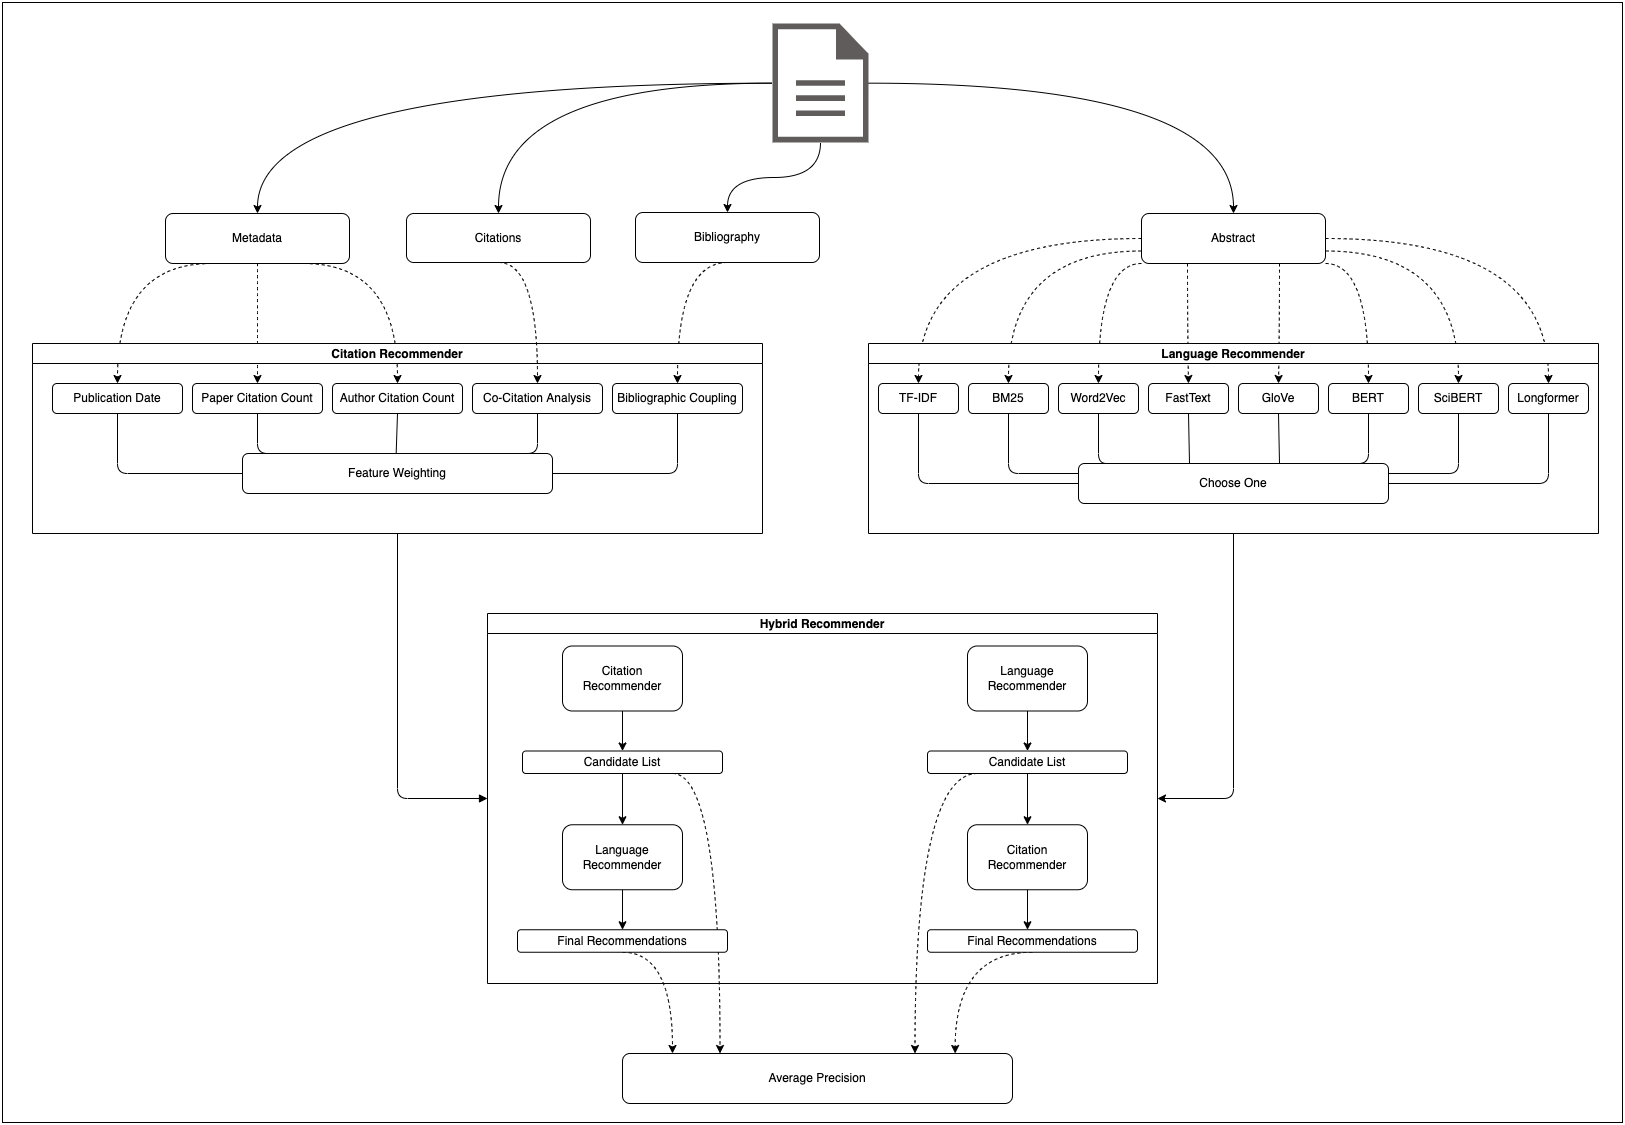

The diagram above was exported from draw.io. Its source (the exported page's mxGraphModel, read from the mxfile embedded in the PNG):
<mxGraphModel dx="2183" dy="3532" grid="1" gridSize="10" guides="1" tooltips="1" connect="1" arrows="1" fold="1" page="1" pageScale="1" pageWidth="827" pageHeight="1169" background="#FFFFFF" math="0" shadow="0">
  <root>
    <mxCell id="0" />
    <mxCell id="1" parent="0" />
    <mxCell id="170" value="" style="rounded=0;whiteSpace=wrap;html=1;strokeColor=default;fillColor=none;gradientColor=none;" parent="1" vertex="1">
      <mxGeometry x="10" y="-1130" width="1620" height="1120" as="geometry" />
    </mxCell>
    <mxCell id="109" style="edgeStyle=elbowEdgeStyle;html=1;startArrow=none;endArrow=classic;exitX=0.5;exitY=1;exitDx=0;exitDy=0;entryX=1;entryY=0.5;entryDx=0;entryDy=0;endFill=1;" parent="1" source="2" target="60" edge="1">
      <mxGeometry relative="1" as="geometry">
        <Array as="points">
          <mxPoint x="1241" y="-334" />
        </Array>
      </mxGeometry>
    </mxCell>
    <mxCell id="108" style="edgeStyle=elbowEdgeStyle;html=1;startArrow=none;endArrow=block;exitX=0.5;exitY=1;exitDx=0;exitDy=0;entryX=0;entryY=0.5;entryDx=0;entryDy=0;startFill=0;" parent="1" source="34" target="60" edge="1">
      <mxGeometry relative="1" as="geometry">
        <Array as="points">
          <mxPoint x="405" y="-349" />
        </Array>
      </mxGeometry>
    </mxCell>
    <mxCell id="146" style="edgeStyle=orthogonalEdgeStyle;curved=1;html=1;strokeColor=default;" parent="1" source="110" target="145" edge="1">
      <mxGeometry relative="1" as="geometry" />
    </mxCell>
    <mxCell id="150" value="" style="edgeStyle=orthogonalEdgeStyle;curved=1;html=1;entryX=0.5;entryY=0;entryDx=0;entryDy=0;strokeColor=default;" parent="1" source="110" target="149" edge="1">
      <mxGeometry relative="1" as="geometry" />
    </mxCell>
    <mxCell id="176" style="edgeStyle=orthogonalEdgeStyle;curved=1;html=1;entryX=0.5;entryY=0;entryDx=0;entryDy=0;" edge="1" parent="1" source="110" target="172">
      <mxGeometry relative="1" as="geometry" />
    </mxCell>
    <mxCell id="177" style="edgeStyle=orthogonalEdgeStyle;curved=1;html=1;" edge="1" parent="1" source="110" target="147">
      <mxGeometry relative="1" as="geometry" />
    </mxCell>
    <mxCell id="110" value="" style="pointerEvents=1;shadow=0;dashed=0;html=1;strokeColor=none;fillColor=#605c5c;labelPosition=center;verticalLabelPosition=bottom;verticalAlign=top;outlineConnect=0;align=center;shape=mxgraph.office.concepts.document;fillStyle=auto;gradientColor=none;" parent="1" vertex="1">
      <mxGeometry x="780" y="-1109" width="96" height="119" as="geometry" />
    </mxCell>
    <mxCell id="129" value="Average Precision" style="rounded=1;whiteSpace=wrap;html=1;" parent="1" vertex="1">
      <mxGeometry x="630" y="-79" width="390" height="50" as="geometry" />
    </mxCell>
    <mxCell id="130" style="edgeStyle=none;html=1;exitX=0.5;exitY=1;exitDx=0;exitDy=0;entryX=0.113;entryY=0;entryDx=0;entryDy=0;strokeColor=none;entryPerimeter=0;" parent="1" source="83" target="129" edge="1">
      <mxGeometry relative="1" as="geometry" />
    </mxCell>
    <mxCell id="132" style="edgeStyle=orthogonalEdgeStyle;html=1;exitX=0.75;exitY=1;exitDx=0;exitDy=0;entryX=0.25;entryY=0;entryDx=0;entryDy=0;dashed=1;strokeColor=default;curved=1;" parent="1" source="79" target="129" edge="1">
      <mxGeometry relative="1" as="geometry">
        <Array as="points">
          <mxPoint x="728" y="-359" />
        </Array>
      </mxGeometry>
    </mxCell>
    <mxCell id="139" style="edgeStyle=orthogonalEdgeStyle;curved=1;html=1;exitX=0.5;exitY=1;exitDx=0;exitDy=0;dashed=1;strokeColor=default;" parent="1" source="83" edge="1">
      <mxGeometry relative="1" as="geometry">
        <mxPoint x="680" y="-79" as="targetPoint" />
        <Array as="points">
          <mxPoint x="680" y="-180" />
        </Array>
      </mxGeometry>
    </mxCell>
    <mxCell id="140" style="edgeStyle=orthogonalEdgeStyle;curved=1;html=1;exitX=0.5;exitY=1;exitDx=0;exitDy=0;entryX=0.853;entryY=0;entryDx=0;entryDy=0;entryPerimeter=0;dashed=1;strokeColor=default;" parent="1" source="101" target="129" edge="1">
      <mxGeometry relative="1" as="geometry">
        <Array as="points">
          <mxPoint x="963" y="-180" />
        </Array>
      </mxGeometry>
    </mxCell>
    <mxCell id="141" style="edgeStyle=orthogonalEdgeStyle;curved=1;html=1;exitX=0.25;exitY=1;exitDx=0;exitDy=0;entryX=0.75;entryY=0;entryDx=0;entryDy=0;dashed=1;strokeColor=default;" parent="1" source="97" target="129" edge="1">
      <mxGeometry relative="1" as="geometry">
        <Array as="points">
          <mxPoint x="923" y="-359" />
        </Array>
      </mxGeometry>
    </mxCell>
    <mxCell id="161" style="edgeStyle=orthogonalEdgeStyle;curved=1;html=1;exitX=0;exitY=0.5;exitDx=0;exitDy=0;entryX=0.5;entryY=0;entryDx=0;entryDy=0;dashed=1;strokeColor=default;" parent="1" source="145" target="5" edge="1">
      <mxGeometry relative="1" as="geometry" />
    </mxCell>
    <mxCell id="162" style="edgeStyle=orthogonalEdgeStyle;curved=1;html=1;exitX=0;exitY=0.75;exitDx=0;exitDy=0;entryX=0.5;entryY=0;entryDx=0;entryDy=0;dashed=1;strokeColor=default;" parent="1" source="145" target="24" edge="1">
      <mxGeometry relative="1" as="geometry" />
    </mxCell>
    <mxCell id="163" style="edgeStyle=orthogonalEdgeStyle;curved=1;html=1;exitX=0;exitY=1;exitDx=0;exitDy=0;entryX=0.5;entryY=0;entryDx=0;entryDy=0;dashed=1;strokeColor=default;" parent="1" source="145" target="15" edge="1">
      <mxGeometry relative="1" as="geometry">
        <Array as="points">
          <mxPoint x="1106" y="-869" />
        </Array>
      </mxGeometry>
    </mxCell>
    <mxCell id="164" style="edgeStyle=orthogonalEdgeStyle;curved=1;html=1;exitX=0.25;exitY=1;exitDx=0;exitDy=0;entryX=0.5;entryY=0;entryDx=0;entryDy=0;dashed=1;strokeColor=default;" parent="1" source="145" target="16" edge="1">
      <mxGeometry relative="1" as="geometry" />
    </mxCell>
    <mxCell id="166" style="edgeStyle=orthogonalEdgeStyle;curved=1;html=1;exitX=1;exitY=0.5;exitDx=0;exitDy=0;entryX=0.5;entryY=0;entryDx=0;entryDy=0;dashed=1;strokeColor=default;" parent="1" source="145" target="20" edge="1">
      <mxGeometry relative="1" as="geometry" />
    </mxCell>
    <mxCell id="167" style="edgeStyle=orthogonalEdgeStyle;curved=1;html=1;exitX=1;exitY=0.75;exitDx=0;exitDy=0;entryX=0.5;entryY=0;entryDx=0;entryDy=0;dashed=1;strokeColor=default;" parent="1" source="145" target="19" edge="1">
      <mxGeometry relative="1" as="geometry" />
    </mxCell>
    <mxCell id="168" style="edgeStyle=orthogonalEdgeStyle;curved=1;html=1;exitX=1;exitY=1;exitDx=0;exitDy=0;entryX=0.5;entryY=0;entryDx=0;entryDy=0;dashed=1;strokeColor=default;" parent="1" source="145" target="18" edge="1">
      <mxGeometry relative="1" as="geometry">
        <Array as="points">
          <mxPoint x="1376" y="-869" />
        </Array>
      </mxGeometry>
    </mxCell>
    <mxCell id="169" style="edgeStyle=orthogonalEdgeStyle;curved=1;html=1;exitX=0.75;exitY=1;exitDx=0;exitDy=0;entryX=0.5;entryY=0;entryDx=0;entryDy=0;dashed=1;strokeColor=default;" parent="1" source="145" target="17" edge="1">
      <mxGeometry relative="1" as="geometry" />
    </mxCell>
    <mxCell id="145" value="Abstract" style="rounded=1;whiteSpace=wrap;html=1;" parent="1" vertex="1">
      <mxGeometry x="1149" y="-919" width="184" height="50" as="geometry" />
    </mxCell>
    <mxCell id="160" style="edgeStyle=orthogonalEdgeStyle;curved=1;html=1;exitX=0.5;exitY=1;exitDx=0;exitDy=0;entryX=0.5;entryY=0;entryDx=0;entryDy=0;dashed=1;strokeColor=default;" parent="1" source="147" target="42" edge="1">
      <mxGeometry relative="1" as="geometry">
        <Array as="points">
          <mxPoint x="685" y="-870" />
        </Array>
      </mxGeometry>
    </mxCell>
    <mxCell id="147" value="Bibliography" style="rounded=1;whiteSpace=wrap;html=1;" parent="1" vertex="1">
      <mxGeometry x="643" y="-920" width="184" height="50" as="geometry" />
    </mxCell>
    <mxCell id="154" style="edgeStyle=orthogonalEdgeStyle;curved=1;html=1;exitX=0.25;exitY=1;exitDx=0;exitDy=0;entryX=0.5;entryY=0;entryDx=0;entryDy=0;dashed=1;strokeColor=default;" parent="1" source="149" target="36" edge="1">
      <mxGeometry relative="1" as="geometry">
        <Array as="points">
          <mxPoint x="125" y="-869" />
        </Array>
      </mxGeometry>
    </mxCell>
    <mxCell id="155" style="edgeStyle=orthogonalEdgeStyle;curved=1;html=1;exitX=0.5;exitY=1;exitDx=0;exitDy=0;entryX=0.5;entryY=0;entryDx=0;entryDy=0;dashed=1;strokeColor=default;" parent="1" source="149" target="49" edge="1">
      <mxGeometry relative="1" as="geometry">
        <Array as="points">
          <mxPoint x="265" y="-869" />
        </Array>
      </mxGeometry>
    </mxCell>
    <mxCell id="156" style="edgeStyle=orthogonalEdgeStyle;curved=1;html=1;exitX=0.75;exitY=1;exitDx=0;exitDy=0;dashed=1;strokeColor=default;" parent="1" source="149" target="38" edge="1">
      <mxGeometry relative="1" as="geometry">
        <Array as="points">
          <mxPoint x="405" y="-869" />
        </Array>
      </mxGeometry>
    </mxCell>
    <mxCell id="149" value="Metadata" style="rounded=1;whiteSpace=wrap;html=1;" parent="1" vertex="1">
      <mxGeometry x="173" y="-919" width="184" height="50" as="geometry" />
    </mxCell>
    <mxCell id="34" value="Citation Recommender" style="swimlane;startSize=20;horizontal=1;containerType=tree;newEdgeStyle={&quot;edgeStyle&quot;:&quot;elbowEdgeStyle&quot;,&quot;startArrow&quot;:&quot;none&quot;,&quot;endArrow&quot;:&quot;none&quot;};" parent="1" vertex="1">
      <mxGeometry x="40" y="-789" width="730" height="190" as="geometry">
        <mxRectangle x="200" y="260" width="90" height="30" as="alternateBounds" />
      </mxGeometry>
    </mxCell>
    <mxCell id="53" style="edgeStyle=elbowEdgeStyle;html=1;startArrow=none;endArrow=none;exitX=0.5;exitY=1;exitDx=0;exitDy=0;entryX=0;entryY=0.5;entryDx=0;entryDy=0;" parent="34" source="36" target="52" edge="1">
      <mxGeometry relative="1" as="geometry">
        <Array as="points">
          <mxPoint x="85" y="120" />
        </Array>
      </mxGeometry>
    </mxCell>
    <UserObject label="Publication Date" treeRoot="1" id="36">
      <mxCell style="whiteSpace=wrap;html=1;align=center;treeFolding=1;treeMoving=1;newEdgeStyle={&quot;edgeStyle&quot;:&quot;elbowEdgeStyle&quot;,&quot;startArrow&quot;:&quot;none&quot;,&quot;endArrow&quot;:&quot;none&quot;};rounded=1;" parent="34" vertex="1">
        <mxGeometry x="20" y="40" width="130" height="30" as="geometry" />
      </mxCell>
    </UserObject>
    <mxCell id="55" style="edgeStyle=elbowEdgeStyle;html=1;startArrow=none;endArrow=none;exitX=0.5;exitY=1;exitDx=0;exitDy=0;entryX=0.5;entryY=0;entryDx=0;entryDy=0;" parent="34" source="38" target="52" edge="1">
      <mxGeometry relative="1" as="geometry" />
    </mxCell>
    <UserObject label="Author Citation Count" treeRoot="1" id="38">
      <mxCell style="whiteSpace=wrap;html=1;align=center;treeFolding=1;treeMoving=1;newEdgeStyle={&quot;edgeStyle&quot;:&quot;elbowEdgeStyle&quot;,&quot;startArrow&quot;:&quot;none&quot;,&quot;endArrow&quot;:&quot;none&quot;};rounded=1;" parent="34" vertex="1">
        <mxGeometry x="300" y="40" width="130" height="30" as="geometry" />
      </mxCell>
    </UserObject>
    <mxCell id="56" style="edgeStyle=elbowEdgeStyle;html=1;startArrow=none;endArrow=none;exitX=0.5;exitY=1;exitDx=0;exitDy=0;entryX=0.75;entryY=0;entryDx=0;entryDy=0;" parent="34" source="40" target="52" edge="1">
      <mxGeometry relative="1" as="geometry">
        <Array as="points">
          <mxPoint x="505" y="90" />
        </Array>
      </mxGeometry>
    </mxCell>
    <UserObject label="Co-Citation Analysis" treeRoot="1" id="40">
      <mxCell style="whiteSpace=wrap;html=1;align=center;treeFolding=1;treeMoving=1;newEdgeStyle={&quot;edgeStyle&quot;:&quot;elbowEdgeStyle&quot;,&quot;startArrow&quot;:&quot;none&quot;,&quot;endArrow&quot;:&quot;none&quot;};rounded=1;" parent="34" vertex="1">
        <mxGeometry x="440" y="40" width="130" height="30" as="geometry" />
      </mxCell>
    </UserObject>
    <UserObject label="Bibliographic Coupling" treeRoot="1" id="42">
      <mxCell style="whiteSpace=wrap;html=1;align=center;treeFolding=1;treeMoving=1;newEdgeStyle={&quot;edgeStyle&quot;:&quot;elbowEdgeStyle&quot;,&quot;startArrow&quot;:&quot;none&quot;,&quot;endArrow&quot;:&quot;none&quot;};rounded=1;" parent="34" vertex="1">
        <mxGeometry x="580" y="40" width="130" height="30" as="geometry" />
      </mxCell>
    </UserObject>
    <mxCell id="54" style="edgeStyle=elbowEdgeStyle;html=1;startArrow=none;endArrow=none;exitX=0.5;exitY=1;exitDx=0;exitDy=0;entryX=0.25;entryY=0;entryDx=0;entryDy=0;" parent="34" source="49" target="52" edge="1">
      <mxGeometry relative="1" as="geometry">
        <Array as="points">
          <mxPoint x="225" y="100" />
        </Array>
      </mxGeometry>
    </mxCell>
    <UserObject label="Paper Citation Count" treeRoot="1" id="49">
      <mxCell style="whiteSpace=wrap;html=1;align=center;treeFolding=1;treeMoving=1;newEdgeStyle={&quot;edgeStyle&quot;:&quot;elbowEdgeStyle&quot;,&quot;startArrow&quot;:&quot;none&quot;,&quot;endArrow&quot;:&quot;none&quot;};rounded=1;" parent="34" vertex="1">
        <mxGeometry x="160" y="40" width="130" height="30" as="geometry" />
      </mxCell>
    </UserObject>
    <mxCell id="52" value="Feature Weighting" style="rounded=1;whiteSpace=wrap;html=1;" parent="34" vertex="1">
      <mxGeometry x="210" y="110" width="310" height="40" as="geometry" />
    </mxCell>
    <mxCell id="57" style="edgeStyle=elbowEdgeStyle;html=1;startArrow=none;endArrow=none;exitX=0.5;exitY=1;exitDx=0;exitDy=0;entryX=1;entryY=0.5;entryDx=0;entryDy=0;" parent="34" source="42" target="52" edge="1">
      <mxGeometry relative="1" as="geometry">
        <mxPoint x="530" y="120" as="targetPoint" />
        <Array as="points">
          <mxPoint x="645" y="130" />
        </Array>
      </mxGeometry>
    </mxCell>
    <mxCell id="2" value="Language Recommender" style="swimlane;startSize=20;horizontal=1;containerType=tree;newEdgeStyle={&quot;edgeStyle&quot;:&quot;elbowEdgeStyle&quot;,&quot;startArrow&quot;:&quot;none&quot;,&quot;endArrow&quot;:&quot;none&quot;};" parent="1" vertex="1">
      <mxGeometry x="876" y="-789" width="730" height="190" as="geometry">
        <mxRectangle x="200" y="260" width="90" height="30" as="alternateBounds" />
      </mxGeometry>
    </mxCell>
    <mxCell id="26" style="edgeStyle=elbowEdgeStyle;html=1;startArrow=none;endArrow=none;exitX=0.5;exitY=1;exitDx=0;exitDy=0;entryX=0;entryY=0.5;entryDx=0;entryDy=0;" parent="2" source="5" target="25" edge="1">
      <mxGeometry relative="1" as="geometry">
        <Array as="points">
          <mxPoint x="50" y="140" />
        </Array>
      </mxGeometry>
    </mxCell>
    <UserObject label="TF-IDF" treeRoot="1" id="5">
      <mxCell style="whiteSpace=wrap;html=1;align=center;treeFolding=1;treeMoving=1;newEdgeStyle={&quot;edgeStyle&quot;:&quot;elbowEdgeStyle&quot;,&quot;startArrow&quot;:&quot;none&quot;,&quot;endArrow&quot;:&quot;none&quot;};rounded=1;" parent="2" vertex="1">
        <mxGeometry x="10" y="40" width="80" height="30" as="geometry" />
      </mxCell>
    </UserObject>
    <mxCell id="28" style="edgeStyle=elbowEdgeStyle;html=1;startArrow=none;endArrow=none;exitX=0.5;exitY=1;exitDx=0;exitDy=0;entryX=0.116;entryY=0;entryDx=0;entryDy=0;entryPerimeter=0;" parent="2" source="15" target="25" edge="1">
      <mxGeometry relative="1" as="geometry">
        <Array as="points">
          <mxPoint x="230" y="100" />
        </Array>
      </mxGeometry>
    </mxCell>
    <UserObject label="Word2Vec" treeRoot="1" id="15">
      <mxCell style="whiteSpace=wrap;html=1;align=center;treeFolding=1;treeMoving=1;newEdgeStyle={&quot;edgeStyle&quot;:&quot;elbowEdgeStyle&quot;,&quot;startArrow&quot;:&quot;none&quot;,&quot;endArrow&quot;:&quot;none&quot;};rounded=1;" parent="2" vertex="1">
        <mxGeometry x="190" y="40" width="80" height="30" as="geometry" />
      </mxCell>
    </UserObject>
    <mxCell id="29" style="edgeStyle=elbowEdgeStyle;html=1;startArrow=none;endArrow=none;exitX=0.5;exitY=1;exitDx=0;exitDy=0;entryX=0.355;entryY=0;entryDx=0;entryDy=0;entryPerimeter=0;" parent="2" source="16" target="25" edge="1">
      <mxGeometry relative="1" as="geometry" />
    </mxCell>
    <UserObject label="FastText" treeRoot="1" id="16">
      <mxCell style="whiteSpace=wrap;html=1;align=center;treeFolding=1;treeMoving=1;newEdgeStyle={&quot;edgeStyle&quot;:&quot;elbowEdgeStyle&quot;,&quot;startArrow&quot;:&quot;none&quot;,&quot;endArrow&quot;:&quot;none&quot;};rounded=1;" parent="2" vertex="1">
        <mxGeometry x="280" y="40" width="80" height="30" as="geometry" />
      </mxCell>
    </UserObject>
    <mxCell id="30" style="edgeStyle=elbowEdgeStyle;html=1;startArrow=none;endArrow=none;exitX=0.5;exitY=1;exitDx=0;exitDy=0;entryX=0.652;entryY=0;entryDx=0;entryDy=0;entryPerimeter=0;" parent="2" source="17" target="25" edge="1">
      <mxGeometry relative="1" as="geometry" />
    </mxCell>
    <UserObject label="GloVe" treeRoot="1" id="17">
      <mxCell style="whiteSpace=wrap;html=1;align=center;treeFolding=1;treeMoving=1;newEdgeStyle={&quot;edgeStyle&quot;:&quot;elbowEdgeStyle&quot;,&quot;startArrow&quot;:&quot;none&quot;,&quot;endArrow&quot;:&quot;none&quot;};rounded=1;" parent="2" vertex="1">
        <mxGeometry x="370" y="40" width="80" height="30" as="geometry" />
      </mxCell>
    </UserObject>
    <mxCell id="31" style="edgeStyle=elbowEdgeStyle;html=1;startArrow=none;endArrow=none;exitX=0.5;exitY=1;exitDx=0;exitDy=0;entryX=0.871;entryY=0;entryDx=0;entryDy=0;entryPerimeter=0;" parent="2" source="18" target="25" edge="1">
      <mxGeometry relative="1" as="geometry">
        <Array as="points">
          <mxPoint x="500" y="120" />
        </Array>
      </mxGeometry>
    </mxCell>
    <UserObject label="BERT" treeRoot="1" id="18">
      <mxCell style="whiteSpace=wrap;html=1;align=center;treeFolding=1;treeMoving=1;newEdgeStyle={&quot;edgeStyle&quot;:&quot;elbowEdgeStyle&quot;,&quot;startArrow&quot;:&quot;none&quot;,&quot;endArrow&quot;:&quot;none&quot;};rounded=1;" parent="2" vertex="1">
        <mxGeometry x="460" y="40" width="80" height="30" as="geometry" />
      </mxCell>
    </UserObject>
    <mxCell id="32" style="edgeStyle=elbowEdgeStyle;html=1;startArrow=none;endArrow=none;exitX=0.5;exitY=1;exitDx=0;exitDy=0;entryX=1;entryY=0.25;entryDx=0;entryDy=0;" parent="2" source="19" target="25" edge="1">
      <mxGeometry relative="1" as="geometry">
        <Array as="points">
          <mxPoint x="590" y="120" />
        </Array>
      </mxGeometry>
    </mxCell>
    <UserObject label="SciBERT" treeRoot="1" id="19">
      <mxCell style="whiteSpace=wrap;html=1;align=center;treeFolding=1;treeMoving=1;newEdgeStyle={&quot;edgeStyle&quot;:&quot;elbowEdgeStyle&quot;,&quot;startArrow&quot;:&quot;none&quot;,&quot;endArrow&quot;:&quot;none&quot;};rounded=1;" parent="2" vertex="1">
        <mxGeometry x="550" y="40" width="80" height="30" as="geometry" />
      </mxCell>
    </UserObject>
    <UserObject label="Longformer" treeRoot="1" id="20">
      <mxCell style="whiteSpace=wrap;html=1;align=center;treeFolding=1;treeMoving=1;newEdgeStyle={&quot;edgeStyle&quot;:&quot;elbowEdgeStyle&quot;,&quot;startArrow&quot;:&quot;none&quot;,&quot;endArrow&quot;:&quot;none&quot;};rounded=1;" parent="2" vertex="1">
        <mxGeometry x="640" y="40" width="80" height="30" as="geometry" />
      </mxCell>
    </UserObject>
    <mxCell id="27" style="edgeStyle=elbowEdgeStyle;html=1;startArrow=none;endArrow=none;exitX=0.5;exitY=1;exitDx=0;exitDy=0;entryX=0;entryY=0.25;entryDx=0;entryDy=0;" parent="2" source="24" target="25" edge="1">
      <mxGeometry relative="1" as="geometry">
        <Array as="points">
          <mxPoint x="140" y="120" />
        </Array>
      </mxGeometry>
    </mxCell>
    <UserObject label="BM25" treeRoot="1" id="24">
      <mxCell style="whiteSpace=wrap;html=1;align=center;treeFolding=1;treeMoving=1;newEdgeStyle={&quot;edgeStyle&quot;:&quot;elbowEdgeStyle&quot;,&quot;startArrow&quot;:&quot;none&quot;,&quot;endArrow&quot;:&quot;none&quot;};rounded=1;" parent="2" vertex="1">
        <mxGeometry x="100" y="40" width="80" height="30" as="geometry" />
      </mxCell>
    </UserObject>
    <mxCell id="25" value="Choose One" style="rounded=1;whiteSpace=wrap;html=1;" parent="2" vertex="1">
      <mxGeometry x="210" y="120" width="310" height="40" as="geometry" />
    </mxCell>
    <mxCell id="33" style="edgeStyle=elbowEdgeStyle;html=1;startArrow=none;endArrow=none;exitX=0.5;exitY=1;exitDx=0;exitDy=0;entryX=1;entryY=0.5;entryDx=0;entryDy=0;" parent="2" source="20" target="25" edge="1">
      <mxGeometry relative="1" as="geometry">
        <mxPoint x="530" y="140" as="targetPoint" />
        <Array as="points">
          <mxPoint x="680" y="140" />
        </Array>
      </mxGeometry>
    </mxCell>
    <mxCell id="60" value="Hybrid Recommender" style="swimlane;startSize=20;horizontal=1;containerType=tree;newEdgeStyle={&quot;edgeStyle&quot;:&quot;elbowEdgeStyle&quot;,&quot;startArrow&quot;:&quot;none&quot;,&quot;endArrow&quot;:&quot;none&quot;};" parent="1" vertex="1">
      <mxGeometry x="495" y="-519" width="670" height="370" as="geometry">
        <mxRectangle x="200" y="260" width="90" height="30" as="alternateBounds" />
      </mxGeometry>
    </mxCell>
    <mxCell id="73" value="Citation Recommender" style="rounded=1;whiteSpace=wrap;html=1;" parent="60" vertex="1">
      <mxGeometry x="75" y="32.5" width="120" height="65" as="geometry" />
    </mxCell>
    <mxCell id="78" value="" style="edgeStyle=none;html=1;" parent="60" source="73" target="79" edge="1">
      <mxGeometry relative="1" as="geometry" />
    </mxCell>
    <mxCell id="79" value="Candidate List" style="rounded=1;whiteSpace=wrap;html=1;" parent="60" vertex="1">
      <mxGeometry x="35" y="137.5" width="200" height="22.5" as="geometry" />
    </mxCell>
    <mxCell id="80" value="" style="edgeStyle=none;html=1;" parent="60" source="79" target="81" edge="1">
      <mxGeometry relative="1" as="geometry">
        <mxPoint x="305" y="627.5" as="sourcePoint" />
      </mxGeometry>
    </mxCell>
    <mxCell id="81" value="Language Recommender" style="rounded=1;whiteSpace=wrap;html=1;" parent="60" vertex="1">
      <mxGeometry x="75" y="211.25" width="120" height="65" as="geometry" />
    </mxCell>
    <mxCell id="82" value="" style="edgeStyle=none;html=1;" parent="60" source="81" target="83" edge="1">
      <mxGeometry relative="1" as="geometry">
        <mxPoint x="305" y="701.25" as="sourcePoint" />
      </mxGeometry>
    </mxCell>
    <mxCell id="83" value="Final Recommendations" style="rounded=1;whiteSpace=wrap;html=1;" parent="60" vertex="1">
      <mxGeometry x="30" y="316.25" width="210" height="22.5" as="geometry" />
    </mxCell>
    <mxCell id="96" value="" style="edgeStyle=none;html=1;" parent="60" target="97" edge="1">
      <mxGeometry relative="1" as="geometry">
        <mxPoint x="540" y="97.5" as="sourcePoint" />
      </mxGeometry>
    </mxCell>
    <mxCell id="97" value="Candidate List" style="rounded=1;whiteSpace=wrap;html=1;" parent="60" vertex="1">
      <mxGeometry x="440" y="137.5" width="200" height="22.5" as="geometry" />
    </mxCell>
    <mxCell id="98" value="" style="edgeStyle=none;html=1;" parent="60" source="97" target="99" edge="1">
      <mxGeometry relative="1" as="geometry">
        <mxPoint x="540" y="97.5" as="sourcePoint" />
      </mxGeometry>
    </mxCell>
    <mxCell id="99" value="Citation Recommender" style="rounded=1;whiteSpace=wrap;html=1;" parent="60" vertex="1">
      <mxGeometry x="480" y="211.25" width="120" height="65" as="geometry" />
    </mxCell>
    <mxCell id="100" value="" style="edgeStyle=none;html=1;" parent="60" source="99" edge="1">
      <mxGeometry relative="1" as="geometry">
        <mxPoint x="540" y="171.25" as="sourcePoint" />
        <mxPoint x="540" y="316.25" as="targetPoint" />
      </mxGeometry>
    </mxCell>
    <mxCell id="101" value="Final Recommendations" style="rounded=1;whiteSpace=wrap;html=1;" parent="60" vertex="1">
      <mxGeometry x="440" y="316.25" width="210" height="22.5" as="geometry" />
    </mxCell>
    <mxCell id="102" value="Language Recommender" style="rounded=1;whiteSpace=wrap;html=1;" parent="60" vertex="1">
      <mxGeometry x="480" y="32.5" width="120" height="65" as="geometry" />
    </mxCell>
    <mxCell id="174" style="edgeStyle=orthogonalEdgeStyle;html=1;exitX=0.5;exitY=1;exitDx=0;exitDy=0;entryX=0.5;entryY=0;entryDx=0;entryDy=0;curved=1;dashed=1;" edge="1" parent="1" source="172" target="40">
      <mxGeometry relative="1" as="geometry">
        <Array as="points">
          <mxPoint x="545" y="-870" />
        </Array>
      </mxGeometry>
    </mxCell>
    <mxCell id="172" value="Citations" style="rounded=1;whiteSpace=wrap;html=1;" vertex="1" parent="1">
      <mxGeometry x="414" y="-919" width="184" height="49" as="geometry" />
    </mxCell>
  </root>
</mxGraphModel>